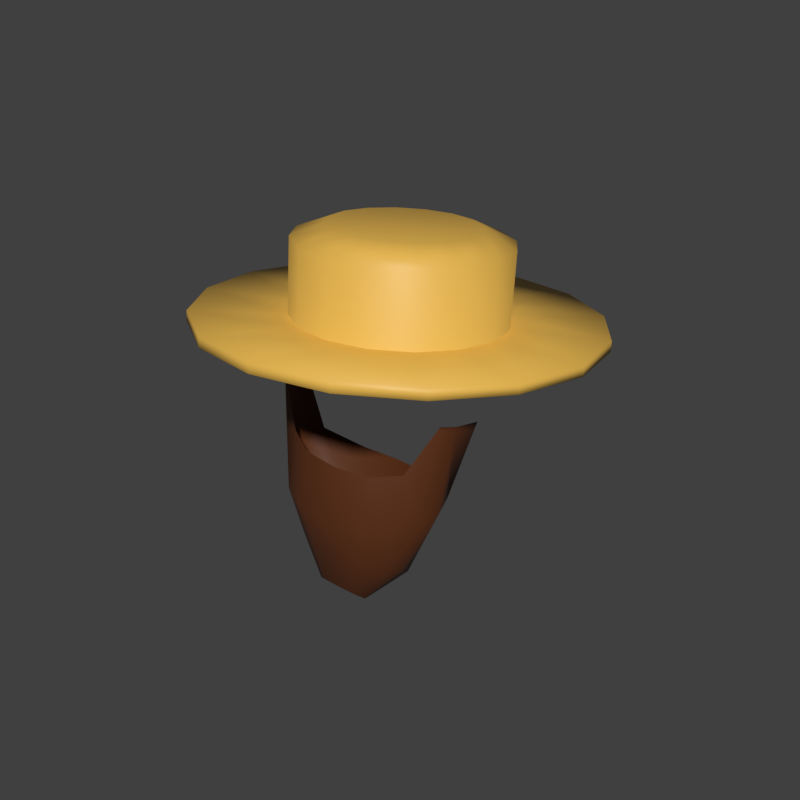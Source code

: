 # Source: OntarioHat.blend  (saved by Blender 3.1.7; exported with 4.5.12 LTS)
import bpy
from mathutils import Matrix  # noqa: F401  (used for matrix-valued properties, if any)

bpy.ops.wm.read_factory_settings(use_empty=True)
scene = bpy.context.scene
scene.name = 'Scene'

# ---- materials (node trees are filled in below, after node groups)
mat_material_001 = bpy.data.materials.new('Material.001')
mat_material_001.use_transparent_shadow = False
mat_base = bpy.data.materials.new('Base')
mat_base.use_transparent_shadow = False

# ---- material node trees
mat_material_001.use_nodes = True; mat_material_001.node_tree.nodes.clear()
_N = mat_material_001.node_tree.nodes; _L = mat_material_001.node_tree.links
n0 = _N.new('ShaderNodeOutputMaterial'); n0.name = 'Material Output'; n0.location = (300, 300)
n1 = _N.new('ShaderNodeBsdfPrincipled'); n1.name = 'Principled BSDF'; n1.location = (10, 300)
n1.distribution = 'GGX'
n1.subsurface_method = 'RANDOM_WALK_SKIN'
n1.inputs[0].default_value = (0.1046, 0.02843, 0.006995, 1.0)
n1.inputs[3].default_value = 1.45
n1.inputs[27].default_value = (0.0, 0.0, 0.0, 1.0)
n1.inputs[28].default_value = 1.0
_L.new(n1.outputs[0], n0.inputs[0])
n0.is_active_output = True
mat_base.use_nodes = True; mat_base.node_tree.nodes.clear()
_N = mat_base.node_tree.nodes; _L = mat_base.node_tree.links
n0 = _N.new('ShaderNodeBsdfPrincipled'); n0.name = 'Principled BSDF'; n0.location = (10, 300)
n0.distribution = 'GGX'
n0.subsurface_method = 'RANDOM_WALK_SKIN'
n0.inputs[0].default_value = (0.8, 0.4736, 0.08098, 1.0)
n0.inputs[3].default_value = 1.45
n0.inputs[27].default_value = (0.0, 0.0, 0.0, 1.0)
n0.inputs[28].default_value = 1.0
n1 = _N.new('ShaderNodeOutputMaterial'); n1.name = 'Material Output'; n1.location = (300, 300)
_L.new(n0.outputs[0], n1.inputs[0])
n1.is_active_output = True

# ---- world
world_world = bpy.data.worlds.new('World'); scene.world = world_world
world_world.color = (0.05088, 0.05088, 0.05088)
world_world.use_sun_shadow = False
world_world.sun_shadow_jitter_overblur = 0.0
world_world.cycles.sampling_method = 'MANUAL'
world_world.light_settings.ao_factor = 0.2844

# ---- meshes
me_cylinder_001 = bpy.data.meshes.new('Cylinder.001')
me_cylinder_001.from_pydata([(0.008964, -0.467, -0.7667), (0.003876, 0.6306, 0.4907), (0.1529, -0.4775, -0.7603), (0.406, 0.5925, 0.4967), (0.2178, -0.511, -0.7409), (0.8127, 0.3276, 0.6694), (0.282, -0.5622, -0.7113), (1.139, 0.4153, 1.379), (0.3048, -0.6235, -0.6761), (1.09, 0.04301, 1.411), (0.2828, -0.6855, -0.6406), (1.009, -0.1815, 1.442), (0.2453, -0.7387, -0.6102), (0.7221, -0.4446, 0.8989), (0.1555, -0.7751, -0.5895), (0.4148, -0.6786, 0.8265), (0.0118, -0.7891, -0.5818), (0.01321, -0.7307, 0.8109), (-0.1322, -0.7786, -0.5881), (-0.389, -0.69, 0.8268), (-0.2229, -0.7452, -0.6075), (-0.6984, -0.4657, 0.8995), (-0.2616, -0.6939, -0.6371), (-0.9914, -0.2094, 1.443), (-0.2844, -0.6326, -0.6724), (-1.075, 0.01283, 1.412), (-0.2624, -0.5707, -0.7079), (-1.127, 0.3874, 1.38), (-0.1989, -0.5174, -0.7383), (-0.803, 0.3065, 0.67), (-0.1348, -0.481, -0.7589), (-0.3977, 0.5811, 0.497), (0.004754, 0.4742, 0.03045), (0.4069, 0.4361, 0.2156), (0.7071, 0.3387, 0.3735), (0.9231, 0.1794, 0.5124), (1.0, -0.1895, 0.4642), (0.8732, -0.4108, 0.3909), (0.6893, -0.6943, 0.3037), (0.4157, -0.9104, 0.28), (0.0141, -1.035, 0.2863), (-0.3881, -0.9218, 0.2803), (-0.6637, -0.7153, 0.3043), (-0.8535, -0.4383, 0.3917), (-0.9828, -0.2193, 0.465), (-0.9088, 0.152, 0.5132), (-0.695, 0.3177, 0.3741), (-0.3968, 0.4248, 0.2159), (0.303, 0.04133, -0.5745), (0.4367, 0.002548, -0.5101), (0.5688, -0.07075, -0.423), (0.6158, -0.3288, -0.3016), (0.5705, -0.4563, -0.2285), (0.494, -0.7114, -0.1416), (0.3093, -0.8162, -0.1236), (0.01353, -0.845, -0.1076), (-0.2827, -0.8234, -0.1206), (-0.4694, -0.7247, -0.1361), (-0.5496, -0.4737, -0.2214), (-0.5966, -0.3476, -0.2939), (-0.5514, -0.08814, -0.4159), (-0.4206, -0.01077, -0.5047), (-0.289, 0.03412, -0.5716), (0.00677, 0.06295, -0.5876), (-0.006711, 2.324, 1.97), (0.4168, 2.215, 1.989), (0.779, 1.879, 2.023), (1.025, 1.366, 2.067), (1.117, 0.756, 2.114), (1.04, 0.1403, 2.158), (0.8081, -0.3868, 2.192), (0.4548, -0.7451, 2.209), (0.03438, -0.8801, 2.209), (-0.3892, -0.7712, 2.19), (-0.7514, -0.435, 2.157), (-0.9971, 0.07728, 2.112), (-1.089, 0.6877, 2.065), (-1.013, 1.303, 2.021), (-0.7804, 1.831, 1.987), (-0.4271, 2.189, 1.97), (-0.02303, 1.986, 2.914), (-0.02589, 2.447, 2.744), (0.2731, 1.91, 2.927), (0.3977, 2.338, 2.763), (0.5263, 1.675, 2.951), (0.7599, 2.002, 2.797), (0.6981, 1.317, 2.982), (1.006, 1.489, 2.841), (0.7623, 0.8898, 3.015), (1.097, 0.8788, 2.889), (0.7091, 0.4594, 3.046), (1.021, 0.2631, 2.933), (0.5466, 0.09085, 3.069), (0.7889, -0.264, 2.966), (0.2996, -0.1597, 3.082), (0.4356, -0.6223, 2.984), (0.005694, -0.2541, 3.082), (0.0152, -0.7573, 2.984), (-0.2904, -0.1779, 3.069), (-0.4084, -0.6484, 2.965), (-0.5436, 0.05711, 3.045), (-0.7706, -0.3122, 2.931), (-0.7154, 0.4153, 3.014), (-1.016, 0.2001, 2.887), (-0.7796, 0.8421, 2.981), (-1.108, 0.8105, 2.839), (-0.7264, 1.272, 2.95), (-1.032, 1.426, 2.795), (-0.5639, 1.641, 2.927), (-0.7996, 1.953, 2.762), (-0.317, 1.892, 2.914), (-0.4463, 2.312, 2.744), (-0.005295, 2.315, 1.913), (0.4183, 2.206, 1.931), (0.7805, 1.87, 1.965), (1.026, 1.357, 2.01), (1.118, 0.7469, 2.057), (1.042, 0.1313, 2.101), (0.8095, -0.3958, 2.134), (0.4562, -0.7542, 2.152), (0.0358, -0.8892, 2.152), (-0.3878, -0.7803, 2.133), (-0.75, -0.4441, 2.099), (-0.9957, 0.06822, 2.055), (-1.087, 0.6787, 2.008), (-1.011, 1.294, 1.964), (-0.779, 1.821, 1.93), (-0.4257, 2.18, 1.912), (-0.006711, 2.324, 1.97), (0.4168, 2.215, 1.989), (0.779, 1.879, 2.023), (1.025, 1.366, 2.067), (1.117, 0.756, 2.114), (1.04, 0.1403, 2.158), (0.8081, -0.3868, 2.192), (0.4548, -0.7451, 2.209), (0.03438, -0.8801, 2.209), (-0.3892, -0.7712, 2.19), (-0.7514, -0.435, 2.157), (-0.9971, 0.07728, 2.112), (-1.089, 0.6877, 2.065), (-1.013, 1.303, 2.021), (-0.7804, 1.831, 1.987), (-0.4271, 2.189, 1.97), (-0.005295, 2.315, 1.913), (0.4183, 2.206, 1.931), (0.7805, 1.87, 1.965), (1.026, 1.357, 2.01), (1.118, 0.7469, 2.057), (1.042, 0.1313, 2.101), (0.8095, -0.3958, 2.134), (0.4562, -0.7542, 2.152), (0.0358, -0.8892, 2.152), (-0.3878, -0.7803, 2.133), (-0.75, -0.4441, 2.099), (-0.9957, 0.06822, 2.055), (-1.087, 0.6787, 2.008), (-1.011, 1.294, 1.964), (-0.779, 1.821, 1.93), (-0.4257, 2.18, 1.912), (-0.006711, 2.324, 1.97), (0.4168, 2.215, 1.989), (0.779, 1.879, 2.023), (1.025, 1.366, 2.067), (1.117, 0.756, 2.114), (1.04, 0.1403, 2.158), (0.8081, -0.3868, 2.192), (0.4548, -0.7451, 2.209), (0.03438, -0.8801, 2.209), (-0.3892, -0.7712, 2.19), (-0.7514, -0.435, 2.157), (-0.9971, 0.07728, 2.112), (-1.089, 0.6877, 2.065), (-1.013, 1.303, 2.021), (-0.7804, 1.831, 1.987), (-0.4271, 2.189, 1.97), (-0.005295, 2.315, 1.913), (0.4183, 2.206, 1.931), (0.7805, 1.87, 1.965), (1.026, 1.357, 2.01), (1.118, 0.7469, 2.057), (1.042, 0.1313, 2.101), (0.8095, -0.3958, 2.134), (0.4562, -0.7542, 2.152), (0.0358, -0.8892, 2.152), (-0.3878, -0.7803, 2.133), (-0.75, -0.4441, 2.099), (-0.9957, 0.06822, 2.055), (-1.087, 0.6787, 2.008), (-1.011, 1.294, 1.964), (-0.779, 1.821, 1.93), (-0.4257, 2.18, 1.912), (-0.02538, 3.735, 1.89), (0.7702, 3.53, 1.925), (1.451, 2.899, 1.989), (1.912, 1.937, 2.072), (2.085, 0.79, 2.161), (1.942, -0.3665, 2.244), (1.505, -1.357, 2.306), (0.8415, -2.03, 2.34), (0.05181, -2.283, 2.339), (-0.7438, -2.079, 2.304), (-1.424, -1.447, 2.24), (-1.886, -0.4849, 2.158), (-2.058, 0.6617, 2.068), (-1.915, 1.818, 1.986), (-1.479, 2.808, 1.923), (-0.8151, 3.481, 1.889), (-0.02272, 3.718, 1.783), (0.7729, 3.513, 1.818), (1.453, 2.882, 1.881), (1.915, 1.92, 1.964), (2.087, 0.7729, 2.054), (1.944, -0.3835, 2.136), (1.508, -1.374, 2.199), (0.8442, -2.047, 2.233), (0.05446, -2.3, 2.232), (-0.7411, -2.096, 2.197), (-1.421, -1.464, 2.133), (-1.883, -0.5019, 2.05), (-2.055, 0.6447, 1.961), (-1.913, 1.801, 1.878), (-1.476, 2.791, 1.816), (-0.8124, 3.464, 1.782)], [], [(32, 1, 3, 33), (33, 3, 5, 34), (34, 5, 7, 35), (35, 7, 9, 36), (36, 9, 11, 37), (37, 11, 13, 38), (38, 13, 15, 39), (39, 15, 17, 40), (40, 17, 19, 41), (41, 19, 21, 42), (42, 21, 23, 43), (43, 23, 25, 44), (44, 25, 27, 45), (45, 27, 29, 46), (46, 29, 31, 47), (47, 31, 1, 32), (0, 2, 4, 6, 8, 10, 12, 14, 16, 18, 20, 22, 24, 26, 28, 30), (62, 47, 32, 63), (61, 46, 47, 62), (60, 45, 46, 61), (59, 44, 45, 60), (58, 43, 44, 59), (57, 42, 43, 58), (56, 41, 42, 57), (55, 40, 41, 56), (54, 39, 40, 55), (53, 38, 39, 54), (52, 37, 38, 53), (51, 36, 37, 52), (50, 35, 36, 51), (49, 34, 35, 50), (48, 33, 34, 49), (63, 32, 33, 48), (0, 63, 48, 2), (2, 48, 49, 4), (4, 49, 50, 6), (6, 50, 51, 8), (8, 51, 52, 10), (10, 52, 53, 12), (12, 53, 54, 14), (14, 54, 55, 16), (16, 55, 56, 18), (18, 56, 57, 20), (20, 57, 58, 22), (22, 58, 59, 24), (24, 59, 60, 26), (26, 60, 61, 28), (28, 61, 62, 30), (30, 62, 63, 0), (79, 111, 81, 64), (66, 85, 87, 67), (67, 87, 89, 68), (68, 89, 91, 69), (69, 91, 93, 70), (70, 93, 95, 71), (71, 95, 97, 72), (72, 97, 99, 73), (73, 99, 101, 74), (74, 101, 103, 75), (75, 103, 105, 76), (76, 105, 107, 77), (77, 107, 109, 78), (78, 109, 111, 79), (64, 81, 83, 65), (65, 83, 85, 66), (112, 127, 159, 144), (83, 81, 80, 82), (85, 83, 82, 84), (87, 85, 84, 86), (89, 87, 86, 88), (91, 89, 88, 90), (93, 91, 90, 92), (95, 93, 92, 94), (97, 95, 94, 96), (99, 97, 96, 98), (101, 99, 98, 100), (103, 101, 100, 102), (105, 103, 102, 104), (107, 105, 104, 106), (109, 107, 106, 108), (111, 109, 108, 110), (81, 111, 110, 80), (82, 80, 110, 108, 106, 104, 102, 100, 98, 96, 94, 92, 90, 88, 86, 84), (65, 66, 130, 129), (78, 79, 143, 142), (114, 113, 145, 146), (127, 126, 158, 159), (64, 65, 129, 128), (77, 78, 142, 141), (113, 112, 144, 145), (126, 125, 157, 158), (76, 77, 141, 140), (125, 124, 156, 157), (75, 76, 140, 139), (124, 123, 155, 156), (74, 75, 139, 138), (123, 122, 154, 155), (73, 74, 138, 137), (154, 153, 185, 186), (139, 140, 172, 171), (153, 152, 184, 185), (138, 139, 171, 170), (152, 151, 183, 184), (137, 138, 170, 169), (151, 150, 182, 183), (136, 137, 169, 168), (150, 149, 181, 182), (135, 136, 168, 167), (149, 148, 180, 181), (134, 135, 167, 166), (148, 147, 179, 180), (133, 134, 166, 165), (147, 146, 178, 179), (144, 159, 191, 176), (115, 114, 146, 147), (79, 64, 128, 143), (66, 67, 131, 130), (116, 115, 147, 148), (67, 68, 132, 131), (117, 116, 148, 149), (68, 69, 133, 132), (118, 117, 149, 150), (69, 70, 134, 133), (119, 118, 150, 151), (70, 71, 135, 134), (120, 119, 151, 152), (71, 72, 136, 135), (121, 120, 152, 153), (72, 73, 137, 136), (122, 121, 153, 154), (161, 162, 194, 193), (174, 175, 207, 206), (188, 187, 219, 220), (160, 161, 193, 192), (173, 174, 206, 205), (187, 186, 218, 219), (172, 173, 205, 204), (186, 185, 217, 218), (171, 172, 204, 203), (185, 184, 216, 217), (170, 171, 203, 202), (184, 183, 215, 216), (169, 170, 202, 201), (183, 182, 214, 215), (168, 169, 201, 200), (182, 181, 213, 214), (140, 141, 173, 172), (155, 154, 186, 187), (141, 142, 174, 173), (128, 129, 161, 160), (156, 155, 187, 188), (142, 143, 175, 174), (129, 130, 162, 161), (157, 156, 188, 189), (143, 128, 160, 175), (130, 131, 163, 162), (158, 157, 189, 190), (145, 144, 176, 177), (131, 132, 164, 163), (159, 158, 190, 191), (146, 145, 177, 178), (132, 133, 165, 164), (202, 203, 219, 218), (195, 196, 212, 211), (203, 204, 220, 219), (196, 197, 213, 212), (204, 205, 221, 220), (197, 198, 214, 213), (205, 206, 222, 221), (198, 199, 215, 214), (206, 207, 223, 222), (199, 200, 216, 215), (192, 193, 209, 208), (207, 192, 208, 223), (200, 201, 217, 216), (193, 194, 210, 209), (201, 202, 218, 217), (194, 195, 211, 210), (189, 188, 220, 221), (175, 160, 192, 207), (162, 163, 195, 194), (190, 189, 221, 222), (177, 176, 208, 209), (163, 164, 196, 195), (191, 190, 222, 223), (178, 177, 209, 210), (164, 165, 197, 196), (176, 191, 223, 208), (179, 178, 210, 211), (165, 166, 198, 197), (180, 179, 211, 212), (166, 167, 199, 198), (181, 180, 212, 213), (167, 168, 200, 199)])
me_cylinder_001.polygons.foreach_set('use_smooth', [True] * 194)
me_cylinder_001.polygons.foreach_set('material_index', [0, 0, 0, 0, 0, 0, 0, 0, 0, 0, 0, 0, 0, 0, 0, 0, 0, 0, 0, 0, 0, 0, 0, 0, 0, 0, 0, 0, 0, 0, 0, 0, 0, 0, 0, 0, 0, 0, 0, 0, 0, 0, 0, 0, 0, 0, 0, 0, 0, 1, 1, 1, 1, 1, 1, 1, 1, 1, 1, 1, 1, 1, 1, 1, 1, 1, 1, 1, 1, 1, 1, 1, 1, 1, 1, 1, 1, 1, 1, 1, 1, 1, 1, 1, 1, 1, 1, 1, 1, 1, 1, 1, 1, 1, 1, 1, 1, 1, 1, 1, 1, 1, 1, 1, 1, 1, 1, 1, 1, 1, 1, 1, 1, 1, 1, 1, 1, 1, 1, 1, 1, 1, 1, 1, 1, 1, 1, 1, 1, 1, 1, 1, 1, 1, 1, 1, 1, 1, 1, 1, 1, 1, 1, 1, 1, 1, 1, 1, 1, 1, 1, 1, 1, 1, 1, 1, 1, 1, 1, 1, 1, 1, 1, 1, 1, 1, 1, 1, 1, 1, 1, 1, 1, 1, 1, 1, 1, 1, 1, 1, 1, 1, 1, 1, 1, 1, 1, 1, 1, 1, 1, 1, 1, 1])
_uv = me_cylinder_001.uv_layers.new(name='UVMap')
_uv.uv.foreach_set('vector', [1.0, 0.75, 1.0, 1.0, 0.9375, 1.0, 0.9375, 0.75, 0.9375, 0.75, 0.9375, 1.0, 0.875, 1.0, 0.875, 0.75, 0.875, 0.75, 0.875, 1.0, 0.8125, 1.0, 0.8125, 0.75, 0.8125, 0.75, 0.8125, 1.0, 0.75, 1.0, 0.75, 0.75, 0.75, 0.75, 0.75, 1.0, 0.6875, 1.0, 0.6875, 0.75, 0.6875, 0.75, 0.6875, 1.0, 0.625, 1.0, 0.625, 0.75, 0.625, 0.75, 0.625, 1.0, 0.5625, 1.0, 0.5625, 0.75, 0.5625, 0.75, 0.5625, 1.0, 0.5, 1.0, 0.5, 0.75, 0.5, 0.75, 0.5, 1.0, 0.4375, 1.0, 0.4375, 0.75, 0.4375, 0.75, 0.4375, 1.0, 0.375, 1.0, 0.375, 0.75, 0.375, 0.75, 0.375, 1.0, 0.3125, 1.0, 0.3125, 0.75, 0.3125, 0.75, 0.3125, 1.0, 0.25, 1.0, 0.25, 0.75, 0.25, 0.75, 0.25, 1.0, 0.1875, 1.0, 0.1875, 0.75, 0.1875, 0.75, 0.1875, 1.0, 0.125, 1.0, 0.125, 0.75, 0.125, 0.75, 0.125, 1.0, 0.0625, 1.0, 0.0625, 0.75, 0.0625, 0.75, 0.0625, 1.0, 0.0, 1.0, 0.0, 0.75, 0.75, 0.49, 0.8418, 0.4717, 0.9197, 0.4197, 0.9717, 0.3418, 0.99, 0.25, 0.9717, 0.1582, 0.9197, 0.08029, 0.8418, 0.02827, 0.75, 0.01, 0.6582, 0.02827, 0.5803, 0.08029, 0.5283, 0.1582, 0.51, 0.25, 0.5283, 0.3418, 0.5803, 0.4197, 0.6582, 0.4717, 0.0625, 0.625, 0.0625, 0.75, 0.0, 0.75, 0.0, 0.625, 0.125, 0.625, 0.125, 0.75, 0.0625, 0.75, 0.0625, 0.625, 0.1875, 0.625, 0.1875, 0.75, 0.125, 0.75, 0.125, 0.625, 0.25, 0.625, 0.25, 0.75, 0.1875, 0.75, 0.1875, 0.625, 0.3125, 0.625, 0.3125, 0.75, 0.25, 0.75, 0.25, 0.625, 0.375, 0.625, 0.375, 0.75, 0.3125, 0.75, 0.3125, 0.625, 0.4375, 0.625, 0.4375, 0.75, 0.375, 0.75, 0.375, 0.625, 0.5, 0.625, 0.5, 0.75, 0.4375, 0.75, 0.4375, 0.625, 0.5625, 0.625, 0.5625, 0.75, 0.5, 0.75, 0.5, 0.625, 0.625, 0.625, 0.625, 0.75, 0.5625, 0.75, 0.5625, 0.625, 0.6875, 0.625, 0.6875, 0.75, 0.625, 0.75, 0.625, 0.625, 0.75, 0.625, 0.75, 0.75, 0.6875, 0.75, 0.6875, 0.625, 0.8125, 0.625, 0.8125, 0.75, 0.75, 0.75, 0.75, 0.625, 0.875, 0.625, 0.875, 0.75, 0.8125, 0.75, 0.8125, 0.625, 0.9375, 0.625, 0.9375, 0.75, 0.875, 0.75, 0.875, 0.625, 1.0, 0.625, 1.0, 0.75, 0.9375, 0.75, 0.9375, 0.625, 1.0, 0.5, 1.0, 0.625, 0.9375, 0.625, 0.9375, 0.5, 0.9375, 0.5, 0.9375, 0.625, 0.875, 0.625, 0.875, 0.5, 0.875, 0.5, 0.875, 0.625, 0.8125, 0.625, 0.8125, 0.5, 0.8125, 0.5, 0.8125, 0.625, 0.75, 0.625, 0.75, 0.5, 0.75, 0.5, 0.75, 0.625, 0.6875, 0.625, 0.6875, 0.5, 0.6875, 0.5, 0.6875, 0.625, 0.625, 0.625, 0.625, 0.5, 0.625, 0.5, 0.625, 0.625, 0.5625, 0.625, 0.5625, 0.5, 0.5625, 0.5, 0.5625, 0.625, 0.5, 0.625, 0.5, 0.5, 0.5, 0.5, 0.5, 0.625, 0.4375, 0.625, 0.4375, 0.5, 0.4375, 0.5, 0.4375, 0.625, 0.375, 0.625, 0.375, 0.5, 0.375, 0.5, 0.375, 0.625, 0.3125, 0.625, 0.3125, 0.5, 0.3125, 0.5, 0.3125, 0.625, 0.25, 0.625, 0.25, 0.5, 0.25, 0.5, 0.25, 0.625, 0.1875, 0.625, 0.1875, 0.5, 0.1875, 0.5, 0.1875, 0.625, 0.125, 0.625, 0.125, 0.5, 0.125, 0.5, 0.125, 0.625, 0.0625, 0.625, 0.0625, 0.5, 0.0625, 0.5, 0.0625, 0.625, 0.0, 0.625, 0.0, 0.5, 0.0625, 0.5, 0.0625, 0.9262, 0.0, 0.9262, 0.0, 0.5, 0.875, 0.5, 0.875, 0.9262, 0.8125, 0.9262, 0.8125, 0.5, 0.8125, 0.5, 0.8125, 0.9262, 0.75, 0.9262, 0.75, 0.5, 0.75, 0.5, 0.75, 0.9262, 0.6875, 0.9262, 0.6875, 0.5, 0.6875, 0.5, 0.6875, 0.9262, 0.625, 0.9262, 0.625, 0.5, 0.625, 0.5, 0.625, 0.9262, 0.5625, 0.9262, 0.5625, 0.5, 0.5625, 0.5, 0.5625, 0.9262, 0.5, 0.9262, 0.5, 0.5, 0.5, 0.5, 0.5, 0.9262, 0.4375, 0.9262, 0.4375, 0.5, 0.4375, 0.5, 0.4375, 0.9262, 0.375, 0.9262, 0.375, 0.5, 0.375, 0.5, 0.375, 0.9262, 0.3125, 0.9262, 0.3125, 0.5, 0.3125, 0.5, 0.3125, 0.9262, 0.25, 0.9262, 0.25, 0.5, 0.25, 0.5, 0.25, 0.9262, 0.1875, 0.9262, 0.1875, 0.5, 0.1875, 0.5, 0.1875, 0.9262, 0.125, 0.9262, 0.125, 0.5, 0.125, 0.5, 0.125, 0.9262, 0.0625, 0.9262, 0.0625, 0.5, 1.0, 0.5, 1.0, 0.9262, 0.9375, 0.9262, 0.9375, 0.5, 0.9375, 0.5, 0.9375, 0.9262, 0.875, 0.9262, 0.875, 0.5, 0.75, 0.49, 0.6582, 0.4717, 0.6582, 0.4717, 0.75, 0.49, 0.3418, 0.4717, 0.25, 0.49, 0.25, 0.4178, 0.3142, 0.405, 0.4197, 0.4197, 0.3418, 0.4717, 0.3142, 0.405, 0.3686, 0.3686, 0.4717, 0.3418, 0.4197, 0.4197, 0.3686, 0.3686, 0.405, 0.3142, 0.49, 0.25, 0.4717, 0.3418, 0.405, 0.3142, 0.4178, 0.25, 0.4717, 0.1582, 0.49, 0.25, 0.4178, 0.25, 0.405, 0.1858, 0.4197, 0.08029, 0.4717, 0.1582, 0.405, 0.1858, 0.3686, 0.1314, 0.3418, 0.02827, 0.4197, 0.08029, 0.3686, 0.1314, 0.3142, 0.09499, 0.25, 0.01, 0.3418, 0.02827, 0.3142, 0.09499, 0.25, 0.08221, 0.1582, 0.02827, 0.25, 0.01, 0.25, 0.08221, 0.1858, 0.09499, 0.08029, 0.08029, 0.1582, 0.02827, 0.1858, 0.09499, 0.1314, 0.1314, 0.02827, 0.1582, 0.08029, 0.08029, 0.1314, 0.1314, 0.09499, 0.1858, 0.01, 0.25, 0.02827, 0.1582, 0.09499, 0.1858, 0.08221, 0.25, 0.02827, 0.3418, 0.01, 0.25, 0.08221, 0.25, 0.09499, 0.3142, 0.08029, 0.4197, 0.02827, 0.3418, 0.09499, 0.3142, 0.1314, 0.3686, 0.1582, 0.4717, 0.08029, 0.4197, 0.1314, 0.3686, 0.1858, 0.405, 0.25, 0.49, 0.1582, 0.4717, 0.1858, 0.405, 0.25, 0.4178, 0.3142, 0.405, 0.25, 0.4178, 0.1858, 0.405, 0.1314, 0.3686, 0.09499, 0.3142, 0.08221, 0.25, 0.09499, 0.1858, 0.1314, 0.1314, 0.1858, 0.09499, 0.25, 0.08221, 0.3142, 0.09499, 0.3686, 0.1314, 0.405, 0.1858, 0.4178, 0.25, 0.405, 0.3142, 0.3686, 0.3686, 0.9375, 0.5, 0.875, 0.5, 0.875, 0.5, 0.9375, 0.5, 0.125, 0.5, 0.0625, 0.5, 0.0625, 0.5, 0.125, 0.5, 0.9197, 0.4197, 0.8418, 0.4717, 0.8418, 0.4717, 0.9197, 0.4197, 0.6582, 0.4717, 0.5803, 0.4197, 0.5803, 0.4197, 0.6582, 0.4717, 1.0, 0.5, 0.9375, 0.5, 0.9375, 0.5, 1.0, 0.5, 0.1875, 0.5, 0.125, 0.5, 0.125, 0.5, 0.1875, 0.5, 0.8418, 0.4717, 0.75, 0.49, 0.75, 0.49, 0.8418, 0.4717, 0.5803, 0.4197, 0.5283, 0.3418, 0.5283, 0.3418, 0.5803, 0.4197, 0.25, 0.5, 0.1875, 0.5, 0.1875, 0.5, 0.25, 0.5, 0.5283, 0.3418, 0.51, 0.25, 0.51, 0.25, 0.5283, 0.3418, 0.3125, 0.5, 0.25, 0.5, 0.25, 0.5, 0.3125, 0.5, 0.51, 0.25, 0.5283, 0.1582, 0.5283, 0.1582, 0.51, 0.25, 0.375, 0.5, 0.3125, 0.5, 0.3125, 0.5, 0.375, 0.5, 0.5283, 0.1582, 0.5803, 0.08029, 0.5803, 0.08029, 0.5283, 0.1582, 0.4375, 0.5, 0.375, 0.5, 0.375, 0.5, 0.4375, 0.5, 0.5803, 0.08029, 0.6582, 0.02827, 0.6582, 0.02827, 0.5803, 0.08029, 0.3125, 0.5, 0.25, 0.5, 0.25, 0.5, 0.3125, 0.5, 0.6582, 0.02827, 0.75, 0.01, 0.75, 0.01, 0.6582, 0.02827, 0.375, 0.5, 0.3125, 0.5, 0.3125, 0.5, 0.375, 0.5, 0.75, 0.01, 0.8418, 0.02827, 0.8418, 0.02827, 0.75, 0.01, 0.4375, 0.5, 0.375, 0.5, 0.375, 0.5, 0.4375, 0.5, 0.8418, 0.02827, 0.9197, 0.08029, 0.9197, 0.08029, 0.8418, 0.02827, 0.5, 0.5, 0.4375, 0.5, 0.4375, 0.5, 0.5, 0.5, 0.9197, 0.08029, 0.9717, 0.1582, 0.9717, 0.1582, 0.9197, 0.08029, 0.5625, 0.5, 0.5, 0.5, 0.5, 0.5, 0.5625, 0.5, 0.9717, 0.1582, 0.99, 0.25, 0.99, 0.25, 0.9717, 0.1582, 0.625, 0.5, 0.5625, 0.5, 0.5625, 0.5, 0.625, 0.5, 0.99, 0.25, 0.9717, 0.3418, 0.9717, 0.3418, 0.99, 0.25, 0.6875, 0.5, 0.625, 0.5, 0.625, 0.5, 0.6875, 0.5, 0.9717, 0.3418, 0.9197, 0.4197, 0.9197, 0.4197, 0.9717, 0.3418, 0.75, 0.49, 0.6582, 0.4717, 0.6582, 0.4717, 0.75, 0.49, 0.9717, 0.3418, 0.9197, 0.4197, 0.9197, 0.4197, 0.9717, 0.3418, 0.0625, 0.5, 0.0, 0.5, 0.0, 0.5, 0.0625, 0.5, 0.875, 0.5, 0.8125, 0.5, 0.8125, 0.5, 0.875, 0.5, 0.99, 0.25, 0.9717, 0.3418, 0.9717, 0.3418, 0.99, 0.25, 0.8125, 0.5, 0.75, 0.5, 0.75, 0.5, 0.8125, 0.5, 0.9717, 0.1582, 0.99, 0.25, 0.99, 0.25, 0.9717, 0.1582, 0.75, 0.5, 0.6875, 0.5, 0.6875, 0.5, 0.75, 0.5, 0.9197, 0.08029, 0.9717, 0.1582, 0.9717, 0.1582, 0.9197, 0.08029, 0.6875, 0.5, 0.625, 0.5, 0.625, 0.5, 0.6875, 0.5, 0.8418, 0.02827, 0.9197, 0.08029, 0.9197, 0.08029, 0.8418, 0.02827, 0.625, 0.5, 0.5625, 0.5, 0.5625, 0.5, 0.625, 0.5, 0.75, 0.01, 0.8418, 0.02827, 0.8418, 0.02827, 0.75, 0.01, 0.5625, 0.5, 0.5, 0.5, 0.5, 0.5, 0.5625, 0.5, 0.6582, 0.02827, 0.75, 0.01, 0.75, 0.01, 0.6582, 0.02827, 0.5, 0.5, 0.4375, 0.5, 0.4375, 0.5, 0.5, 0.5, 0.5803, 0.08029, 0.6582, 0.02827, 0.6582, 0.02827, 0.5803, 0.08029, 0.9375, 0.5, 0.875, 0.5, 0.875, 0.5, 0.9375, 0.5, 0.125, 0.5, 0.0625, 0.5, 0.0625, 0.5, 0.125, 0.5, 0.51, 0.25, 0.5283, 0.1582, 0.5283, 0.1582, 0.51, 0.25, 1.0, 0.5, 0.9375, 0.5, 0.9375, 0.5, 1.0, 0.5, 0.1875, 0.5, 0.125, 0.5, 0.125, 0.5, 0.1875, 0.5, 0.5283, 0.1582, 0.5803, 0.08029, 0.5803, 0.08029, 0.5283, 0.1582, 0.25, 0.5, 0.1875, 0.5, 0.1875, 0.5, 0.25, 0.5, 0.5803, 0.08029, 0.6582, 0.02827, 0.6582, 0.02827, 0.5803, 0.08029, 0.3125, 0.5, 0.25, 0.5, 0.25, 0.5, 0.3125, 0.5, 0.6582, 0.02827, 0.75, 0.01, 0.75, 0.01, 0.6582, 0.02827, 0.375, 0.5, 0.3125, 0.5, 0.3125, 0.5, 0.375, 0.5, 0.75, 0.01, 0.8418, 0.02827, 0.8418, 0.02827, 0.75, 0.01, 0.4375, 0.5, 0.375, 0.5, 0.375, 0.5, 0.4375, 0.5, 0.8418, 0.02827, 0.9197, 0.08029, 0.9197, 0.08029, 0.8418, 0.02827, 0.5, 0.5, 0.4375, 0.5, 0.4375, 0.5, 0.5, 0.5, 0.9197, 0.08029, 0.9717, 0.1582, 0.9717, 0.1582, 0.9197, 0.08029, 0.25, 0.5, 0.1875, 0.5, 0.1875, 0.5, 0.25, 0.5, 0.5283, 0.1582, 0.5803, 0.08029, 0.5803, 0.08029, 0.5283, 0.1582, 0.1875, 0.5, 0.125, 0.5, 0.125, 0.5, 0.1875, 0.5, 1.0, 0.5, 0.9375, 0.5, 0.9375, 0.5, 1.0, 0.5, 0.51, 0.25, 0.5283, 0.1582, 0.5283, 0.1582, 0.51, 0.25, 0.125, 0.5, 0.0625, 0.5, 0.0625, 0.5, 0.125, 0.5, 0.9375, 0.5, 0.875, 0.5, 0.875, 0.5, 0.9375, 0.5, 0.5283, 0.3418, 0.51, 0.25, 0.51, 0.25, 0.5283, 0.3418, 0.0625, 0.5, 0.0, 0.5, 0.0, 0.5, 0.0625, 0.5, 0.875, 0.5, 0.8125, 0.5, 0.8125, 0.5, 0.875, 0.5, 0.5803, 0.4197, 0.5283, 0.3418, 0.5283, 0.3418, 0.5803, 0.4197, 0.8418, 0.4717, 0.75, 0.49, 0.75, 0.49, 0.8418, 0.4717, 0.8125, 0.5, 0.75, 0.5, 0.75, 0.5, 0.8125, 0.5, 0.6582, 0.4717, 0.5803, 0.4197, 0.5803, 0.4197, 0.6582, 0.4717, 0.9197, 0.4197, 0.8418, 0.4717, 0.8418, 0.4717, 0.9197, 0.4197, 0.75, 0.5, 0.6875, 0.5, 0.6875, 0.5, 0.75, 0.5, 0.375, 0.5, 0.3125, 0.5, 0.3125, 0.5, 0.375, 0.5, 0.8125, 0.5, 0.75, 0.5, 0.75, 0.5, 0.8125, 0.5, 0.3125, 0.5, 0.25, 0.5, 0.25, 0.5, 0.3125, 0.5, 0.75, 0.5, 0.6875, 0.5, 0.6875, 0.5, 0.75, 0.5, 0.25, 0.5, 0.1875, 0.5, 0.1875, 0.5, 0.25, 0.5, 0.6875, 0.5, 0.625, 0.5, 0.625, 0.5, 0.6875, 0.5, 0.1875, 0.5, 0.125, 0.5, 0.125, 0.5, 0.1875, 0.5, 0.625, 0.5, 0.5625, 0.5, 0.5625, 0.5, 0.625, 0.5, 0.125, 0.5, 0.0625, 0.5, 0.0625, 0.5, 0.125, 0.5, 0.5625, 0.5, 0.5, 0.5, 0.5, 0.5, 0.5625, 0.5, 1.0, 0.5, 0.9375, 0.5, 0.9375, 0.5, 1.0, 0.5, 0.0625, 0.5, 0.0, 0.5, 0.0, 0.5, 0.0625, 0.5, 0.5, 0.5, 0.4375, 0.5, 0.4375, 0.5, 0.5, 0.5, 0.9375, 0.5, 0.875, 0.5, 0.875, 0.5, 0.9375, 0.5, 0.4375, 0.5, 0.375, 0.5, 0.375, 0.5, 0.4375, 0.5, 0.875, 0.5, 0.8125, 0.5, 0.8125, 0.5, 0.875, 0.5, 0.5283, 0.3418, 0.51, 0.25, 0.51, 0.25, 0.5283, 0.3418, 0.0625, 0.5, 0.0, 0.5, 0.0, 0.5, 0.0625, 0.5, 0.875, 0.5, 0.8125, 0.5, 0.8125, 0.5, 0.875, 0.5, 0.5803, 0.4197, 0.5283, 0.3418, 0.5283, 0.3418, 0.5803, 0.4197, 0.8418, 0.4717, 0.75, 0.49, 0.75, 0.49, 0.8418, 0.4717, 0.8125, 0.5, 0.75, 0.5, 0.75, 0.5, 0.8125, 0.5, 0.6582, 0.4717, 0.5803, 0.4197, 0.5803, 0.4197, 0.6582, 0.4717, 0.9197, 0.4197, 0.8418, 0.4717, 0.8418, 0.4717, 0.9197, 0.4197, 0.75, 0.5, 0.6875, 0.5, 0.6875, 0.5, 0.75, 0.5, 0.75, 0.49, 0.6582, 0.4717, 0.6582, 0.4717, 0.75, 0.49, 0.9717, 0.3418, 0.9197, 0.4197, 0.9197, 0.4197, 0.9717, 0.3418, 0.6875, 0.5, 0.625, 0.5, 0.625, 0.5, 0.6875, 0.5, 0.99, 0.25, 0.9717, 0.3418, 0.9717, 0.3418, 0.99, 0.25, 0.625, 0.5, 0.5625, 0.5, 0.5625, 0.5, 0.625, 0.5, 0.9717, 0.1582, 0.99, 0.25, 0.99, 0.25, 0.9717, 0.1582, 0.5625, 0.5, 0.5, 0.5, 0.5, 0.5, 0.5625, 0.5])
me_cylinder_001.materials.append(mat_material_001)
me_cylinder_001.materials.append(mat_base)
me_cylinder_001.update()
arm_armature_001 = bpy.data.armatures.new('Armature.001')  # bones are not reproduced

# ---- objects
ob_armature = bpy.data.objects.new('Armature', arm_armature_001)
ob_ontario_hat = bpy.data.objects.new('Ontario Hat', me_cylinder_001)

# ---- transforms, parenting, visibility, modifiers, constraints
ob_armature.location = (0.0, 0.0, 0.0)
ob_armature.show_in_front = True
ob_armature.lineart.crease_threshold = 0.0
ob_ontario_hat.parent = ob_armature
ob_ontario_hat.location = (0.0, -0.09402, 0.6973)
ob_ontario_hat.scale = (0.187, 0.128, 0.187)
_vg = ob_ontario_hat.vertex_groups.new(name='LowerSpine')
_vg = ob_ontario_hat.vertex_groups.new(name='Spine')
_vg = ob_ontario_hat.vertex_groups.new(name='UpperSpine')
for _i, _w in zip([0, 1, 2, 3, 4, 5, 6, 7, 8, 9, 10, 11, 12, 13, 14, 15, 16, 17, 18, 19, 20, 21, 22, 23, 24, 25, 26, 27, 28, 29, 30, 31, 32, 33, 34, 35, 36, 37, 38, 39, 40, 41, 42, 43, 44, 45, 46, 47, 48, 49, 50, 51, 52, 53, 54, 55, 56, 57, 58, 59, 60, 61, 62, 63], [0.0, 0.0, 0.0, 0.0, 0.0, 0.0, 0.0, 0.0, 0.0, 0.0, 0.0, 0.0, 0.0, 0.0, 0.0, 0.0, 0.0, 0.0, 0.0, 0.0, 0.0, 0.0, 0.0, 0.0, 0.0, 0.0, 0.0, 0.0, 0.0, 0.0, 0.0, 0.0, 0.0, 0.0, 0.0, 0.0, 0.0, 0.0, 0.0, 0.0, 0.0, 0.0, 0.0, 0.0, 0.0, 0.0, 0.0, 0.0, 0.0, 0.0, 0.0, 0.0, 0.0, 0.0, 0.0, 0.0, 0.0, 0.0, 0.0, 0.0, 0.0, 0.0, 0.0, 0.0]): _vg.add([_i], _w, 'REPLACE')
_vg = ob_ontario_hat.vertex_groups.new(name='Neck')
for _i, _w in zip([0, 1, 2, 3, 4, 5, 6, 7, 8, 9, 10, 11, 12, 13, 14, 15, 16, 17, 18, 19, 20, 21, 22, 23, 24, 25, 26, 27, 28, 29, 30, 31, 32, 33, 34, 35, 36, 37, 38, 39, 40, 41, 42, 43, 44, 45, 46, 47, 48, 49, 50, 51, 52, 53, 54, 55, 56, 57, 58, 59, 60, 61, 62, 63, 160, 161, 162, 163, 164, 165, 166, 167, 168, 169, 170, 171, 172, 173, 174, 175, 176, 177, 178, 179, 180, 181, 182, 183, 184, 185, 186, 187, 188, 189, 190, 191, 192, 193, 194, 195, 196, 197, 198, 199, 200, 201, 202, 203, 204, 205, 206, 207, 208, 209, 210, 211, 212, 213, 214, 215, 216, 217, 218, 219, 220, 221, 222, 223], [0.0, 0.0, 0.0, 0.0, 0.0, 0.0, 0.0, 0.0, 0.0, 0.0, 0.0, 0.0, 0.0, 0.0, 0.0, 0.0, 0.0, 0.0, 0.0, 0.0, 0.0, 0.0, 0.0, 0.0, 0.0, 0.0, 0.0, 0.0, 0.0, 0.0, 0.0, 0.0, 0.0, 0.0, 0.0, 0.0, 0.0, 0.0, 0.0, 0.0, 0.0, 0.0, 0.0, 0.0, 0.0, 0.0, 0.0, 0.0, 0.0, 0.0, 0.0, 0.0, 0.0, 0.0, 0.0, 0.0, 0.0, 0.0, 0.0, 0.0, 0.0, 0.0, 0.0, 0.0, 0.0, 0.0, 0.0, 0.0, 0.0, 0.0, 0.0, 0.0, 0.0, 0.0, 0.0, 0.0, 0.0, 0.0, 0.0, 0.0, 0.0, 0.0, 0.0, 0.0, 0.0, 0.0, 0.0, 0.0, 0.0, 0.0, 0.0, 0.0, 0.0, 0.0, 0.0, 0.0, 0.0, 0.0, 0.0, 0.0, 0.0, 0.0, 0.0, 0.0, 0.0, 0.0, 0.0, 0.0, 0.0, 0.0, 0.0, 0.0, 0.0, 0.0, 0.0, 0.0, 0.0, 0.0, 0.0, 0.0, 0.0, 0.0, 0.0, 0.0, 0.0, 0.0, 0.0, 0.0]): _vg.add([_i], _w, 'REPLACE')
_vg = ob_ontario_hat.vertex_groups.new(name='Head')
_vg.add([0, 1, 2, 3, 4, 5, 6, 7, 8, 9, 10, 11, 12, 13, 14, 15, 16, 17, 18, 19, 20, 21, 22, 23, 24, 25, 26, 27, 28, 29, 30, 31, 32, 33, 34, 35, 36, 37, 38, 39, 40, 41, 42, 43, 44, 45, 46, 47, 48, 49, 50, 51, 52, 53, 54, 55, 56, 57, 58, 59, 60, 61, 62, 63, 64, 65, 66, 67, 68, 69, 70, 71, 72, 73, 74, 75, 76, 77, 78, 79, 80, 81, 82, 83, 84, 85, 86, 87, 88, 89, 90, 91, 92, 93, 94, 95, 96, 97, 98, 99, 100, 101, 102, 103, 104, 105, 106, 107, 108, 109, 110, 111, 112, 113, 114, 115, 116, 117, 118, 119, 120, 121, 122, 123, 124, 125, 126, 127, 128, 129, 130, 131, 132, 133, 134, 135, 136, 137, 138, 139, 140, 141, 142, 143, 144, 145, 146, 147, 148, 149, 150, 151, 152, 153, 154, 155, 156, 157, 158, 159, 160, 161, 162, 163, 164, 165, 166, 167, 168, 169, 170, 171, 172, 173, 174, 175, 176, 177, 178, 179, 180, 181, 182, 183, 184, 185, 186, 187, 188, 189, 190, 191, 192, 193, 194, 195, 196, 197, 198, 199, 200, 201, 202, 203, 204, 205, 206, 207, 208, 209, 210, 211, 212, 213, 214, 215, 216, 217, 218, 219, 220, 221, 222, 223], 1.0, 'REPLACE')
_vg = ob_ontario_hat.vertex_groups.new(name='Shoulder.L')
for _i, _w in zip([0, 1, 2, 3, 4, 5, 6, 7, 8, 9, 10, 11, 12, 13, 14, 15, 16, 17, 18, 19, 20, 21, 22, 23, 24, 25, 26, 27, 28, 29, 30, 31, 32, 33, 34, 35, 36, 37, 38, 39, 40, 41, 42, 43, 44, 45, 46, 47, 48, 49, 50, 51, 52, 53, 54, 55, 56, 57, 58, 59, 60, 61, 62, 63], [0.0, 0.0, 0.0, 0.0, 0.0, 0.0, 0.0, 0.0, 0.0, 0.0, 0.0, 0.0, 0.0, 0.0, 0.0, 0.0, 0.0, 0.0, 0.0, 0.0, 0.0, 0.0, 0.0, 0.0, 0.0, 0.0, 0.0, 0.0, 0.0, 0.0, 0.0, 0.0, 0.0, 0.0, 0.0, 0.0, 0.0, 0.0, 0.0, 0.0, 0.0, 0.0, 0.0, 0.0, 0.0, 0.0, 0.0, 0.0, 0.0, 0.0, 0.0, 0.0, 0.0, 0.0, 0.0, 0.0, 0.0, 0.0, 0.0, 0.0, 0.0, 0.0, 0.0, 0.0]): _vg.add([_i], _w, 'REPLACE')
_vg = ob_ontario_hat.vertex_groups.new(name='UpperArm.L')
for _i, _w in zip([163, 164, 165, 166, 179, 180, 181, 182, 194, 195, 196, 197, 198, 210, 211, 212, 213, 214], [0.0, 0.0, 0.0, 0.0, 0.0, 0.0, 0.0, 0.0, 0.0, 0.0, 0.0, 0.0, 0.0, 0.0, 0.0, 0.0, 0.0, 0.0]): _vg.add([_i], _w, 'REPLACE')
_vg = ob_ontario_hat.vertex_groups.new(name='LowerArm.L')
_vg = ob_ontario_hat.vertex_groups.new(name='Hand.L')
_vg = ob_ontario_hat.vertex_groups.new(name='Shoulder.R')
for _i, _w in zip([0, 1, 2, 3, 4, 5, 6, 7, 8, 9, 10, 11, 12, 13, 14, 15, 16, 17, 18, 19, 20, 21, 22, 23, 24, 25, 26, 27, 28, 29, 30, 31, 32, 33, 34, 35, 36, 37, 38, 39, 40, 41, 42, 43, 44, 45, 46, 47, 48, 49, 50, 51, 52, 53, 54, 55, 56, 57, 58, 59, 60, 61, 62, 63], [0.0, 0.0, 0.0, 0.0, 0.0, 0.0, 0.0, 0.0, 0.0, 0.0, 0.0, 0.0, 0.0, 0.0, 0.0, 0.0, 0.0, 0.0, 0.0, 0.0, 0.0, 0.0, 0.0, 0.0, 0.0, 0.0, 0.0, 0.0, 0.0, 0.0, 0.0, 0.0, 0.0, 0.0, 0.0, 0.0, 0.0, 0.0, 0.0, 0.0, 0.0, 0.0, 0.0, 0.0, 0.0, 0.0, 0.0, 0.0, 0.0, 0.0, 0.0, 0.0, 0.0, 0.0, 0.0, 0.0, 0.0, 0.0, 0.0, 0.0, 0.0, 0.0, 0.0, 0.0]): _vg.add([_i], _w, 'REPLACE')
_vg = ob_ontario_hat.vertex_groups.new(name='UpperArm.R')
_vg = ob_ontario_hat.vertex_groups.new(name='LowerArm.R')
_vg = ob_ontario_hat.vertex_groups.new(name='Hand.R')
_vg = ob_ontario_hat.vertex_groups.new(name='UpperLeg.L')
_vg = ob_ontario_hat.vertex_groups.new(name='LowerLeg.L')
_vg = ob_ontario_hat.vertex_groups.new(name='Foot.L')
_vg = ob_ontario_hat.vertex_groups.new(name='UpperLeg.R')
_vg = ob_ontario_hat.vertex_groups.new(name='LowerLeg.R')
_vg = ob_ontario_hat.vertex_groups.new(name='Foot.R')
for _i, _w in zip([0, 1, 2, 3, 4, 5, 6, 7, 8, 9, 10, 11, 12, 13, 14, 15, 16, 17, 18, 19, 20, 21, 22, 23, 24, 25, 26, 27, 28, 29, 30, 31, 32, 33, 34, 35, 36, 37, 38, 39, 40, 41, 42, 43, 44, 45, 46, 47, 48, 49, 50, 51, 52, 53, 54, 55, 56, 57, 58, 59, 60, 61, 62, 63, 64, 65, 66, 67, 68, 69, 70, 71, 72, 73, 74, 75, 76, 77, 78, 79, 80, 81, 82, 83, 84, 85, 86, 87, 88, 89, 90, 91, 92, 93, 94, 95, 96, 97, 98, 99, 100, 101, 102, 103, 104, 105, 106, 107, 108, 109, 110, 111, 112, 113, 114, 115, 116, 117, 118, 119, 120, 121, 122, 123, 124, 125, 126, 127, 128, 129, 130, 131, 132, 133, 134, 135, 136, 137, 138, 139, 140, 141, 142, 143, 144, 145, 146, 147, 148, 149, 150, 151, 152, 153, 154, 155, 156, 157, 158, 159, 160, 161, 162, 163, 164, 165, 166, 167, 168, 169, 170, 171, 172, 173, 174, 175, 176, 177, 178, 179, 180, 181, 182, 183, 184, 185, 186, 187, 188, 189, 190, 191, 192, 193, 194, 195, 196, 197, 198, 199, 200, 201, 202, 203, 204, 205, 206, 207, 208, 209, 210, 211, 212, 213, 214, 215, 216, 217, 218, 219, 220, 221, 222, 223], [0.0, 0.0, 0.0, 0.0, 0.0, 0.0, 0.0, 0.0, 0.0, 0.0, 0.0, 0.0, 0.0, 0.0, 0.0, 0.0, 0.0, 0.0, 0.0, 0.0, 0.0, 0.0, 0.0, 0.0, 0.0, 0.0, 0.0, 0.0, 0.0, 0.0, 0.0, 0.0, 0.0, 0.0, 0.0, 0.0, 0.0, 0.0, 0.0, 0.0, 0.0, 0.0, 0.0, 0.0, 0.0, 0.0, 0.0, 0.0, 0.0, 0.0, 0.0, 0.0, 0.0, 0.0, 0.0, 0.0, 0.0, 0.0, 0.0, 0.0, 0.0, 0.0, 0.0, 0.0, 0.0, 0.0, 0.0, 0.0, 0.0, 0.0, 0.0, 0.0, 0.0, 0.0, 0.0, 0.0, 0.0, 0.0, 0.0, 0.0, 0.0, 0.0, 0.0, 0.0, 0.0, 0.0, 0.0, 0.0, 0.0, 0.0, 0.0, 0.0, 0.0, 0.0, 0.0, 0.0, 0.0, 0.0, 0.0, 0.0, 0.0, 0.0, 0.0, 0.0, 0.0, 0.0, 0.0, 0.0, 0.0, 0.0, 0.0, 0.0, 0.0, 0.0, 0.0, 0.0, 0.0, 0.0, 0.0, 0.0, 0.0, 0.0, 0.0, 0.0, 0.0, 0.0, 0.0, 0.0, 0.0, 0.0, 0.0, 0.0, 0.0, 0.0, 0.0, 0.0, 0.0, 0.0, 0.0, 0.0, 0.0, 0.0, 0.0, 0.0, 0.0, 0.0, 0.0, 0.0, 0.0, 0.0, 0.0, 0.0, 0.0, 0.0, 0.0, 0.0, 0.0, 0.0, 0.0, 0.0, 0.0, 0.0, 0.0, 0.0, 0.0, 0.0, 0.0, 0.0, 0.0, 0.0, 0.0, 0.0, 0.0, 0.0, 0.0, 0.0, 0.0, 0.0, 0.0, 0.0, 0.0, 0.0, 0.0, 0.0, 0.0, 0.0, 0.0, 0.0, 0.0, 0.0, 0.0, 0.0, 0.0, 0.0, 0.0, 0.0, 0.0, 0.0, 0.0, 0.0, 0.0, 0.0, 0.0, 0.0, 0.0, 0.0, 0.0, 0.0, 0.0, 0.0, 0.0, 0.0, 0.0, 0.0, 0.0, 0.0, 0.0, 0.0, 0.0, 0.0, 0.0, 0.0, 0.0, 0.0]): _vg.add([_i], _w, 'REPLACE')
_m = ob_ontario_hat.modifiers.new('Armature', 'ARMATURE')
_m.object = ob_armature

# ---- collection membership
scene.collection.objects.link(ob_armature)
scene.collection.objects.link(ob_ontario_hat)

# ---- scene / render settings (as saved in the file)
scene.frame_start = 1; scene.frame_end = 24; scene.frame_set(3)
scene.render.engine = 'BLENDER_EEVEE_NEXT'
scene.render.resolution_x = 1024
scene.render.resolution_y = 1024
scene.render.resolution_percentage = 50
scene.render.fps = 25
scene.render.dither_intensity = 0.0
scene.cycles.use_denoising = False
scene.cycles.samples = 128
scene.cycles.sampling_pattern = 'TABULATED_SOBOL'
scene.cycles.use_adaptive_sampling = False
scene.cycles.use_light_tree = False
scene.cycles.blur_glossy = 0.0
scene.cycles.sample_clamp_indirect = 0.0
scene.view_settings.view_transform = 'Standard'
bpy.context.view_layer.update()

# ---- added for rendering (the .blend has no active camera and no usable light): camera, sun
cam_auto = bpy.data.cameras.new('AutoCamera')
cam_auto.lens = 50.0
cam_auto.sensor_width = 36.0
cam_auto.clip_end = 1000.0
ob_auto_camera = bpy.data.objects.new('AutoCamera', cam_auto)
scene.collection.objects.link(ob_auto_camera)
ob_auto_camera.location = (1.21451, -1.45635, 1.88322)
ob_auto_camera.rotation_euler = (1.09748, -7.21219e-08, 0.694738)
scene.camera = ob_auto_camera
light_auto_sun = bpy.data.lights.new('AutoSun', 'SUN')
light_auto_sun.energy = 3.0
light_auto_sun.angle = 0.0523599
ob_auto_sun = bpy.data.objects.new('AutoSun', light_auto_sun)
scene.collection.objects.link(ob_auto_sun)
ob_auto_sun.rotation_euler = (0.872665, 0.174533, 0.523599)
bpy.context.view_layer.update()
